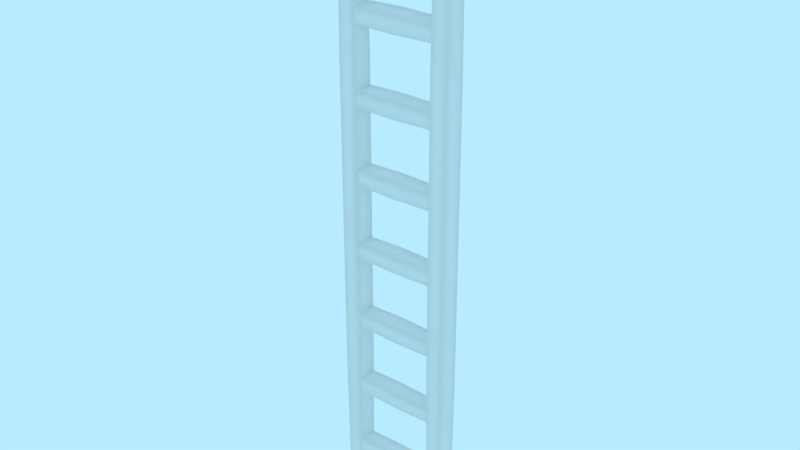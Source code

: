# Source: prop-ladder.blend  (saved by Blender 2.79.0; exported with 4.5.12 LTS)
import bpy
from mathutils import Matrix  # noqa: F401  (used for matrix-valued properties, if any)

bpy.ops.wm.read_factory_settings(use_empty=True)
scene = bpy.context.scene
scene.name = 'Scene'

# ---- collections
col_collection_1 = bpy.data.collections.new('Collection 1'); scene.collection.children.link(col_collection_1)

# ---- world
world_world = bpy.data.worlds.new('World'); scene.world = world_world
world_world.color = (0.4794, 0.8327, 1.0)
world_world.use_sun_shadow = False
world_world.sun_shadow_jitter_overblur = 0.0
world_world.cycles.sampling_method = 'MANUAL'

# ---- meshes
me_prop_ladder = bpy.data.meshes.new('prop-ladder')
me_prop_ladder.from_pydata([(0.3333, -2.01, -0.04306), (0.3333, 2.01, -0.04306), (0.3743, -2.01, -0.01331), (0.3743, 2.01, -0.01331), (0.3586, -2.01, 0.03483), (0.3586, 2.01, 0.03483), (0.308, -2.01, 0.03483), (0.308, 2.01, 0.03483), (0.2924, -2.01, -0.01331), (0.2924, 2.01, -0.01331), (-0.3333, -2.01, -0.04306), (-0.3333, 2.01, -0.04306), (-0.2924, -2.01, -0.01331), (-0.2924, 2.01, -0.01331), (-0.308, -2.01, 0.03483), (-0.308, 2.01, 0.03483), (-0.3586, -2.01, 0.03483), (-0.3586, 2.01, 0.03483), (-0.3743, -2.01, -0.01331), (-0.3743, 2.01, -0.01331), (0.3333, -1.005, -0.04306), (0.3333, -7.451e-08, -0.04306), (0.3333, 1.005, -0.04306), (0.3743, 1.005, -0.01331), (0.3743, -7.357e-08, -0.01331), (0.3743, -1.005, -0.01331), (0.3586, 1.005, 0.03483), (0.3586, -7.078e-08, 0.03483), (0.3586, -1.005, 0.03483), (0.308, 1.005, 0.03483), (0.308, -7.078e-08, 0.03483), (0.308, -1.005, 0.03483), (0.2924, 1.005, -0.01331), (0.2924, -7.357e-08, -0.01331), (0.2924, -1.005, -0.01331), (-0.3333, -1.005, -0.04306), (-0.3333, -7.451e-08, -0.04306), (-0.3333, 1.005, -0.04306), (-0.2924, 1.005, -0.01331), (-0.2924, -7.357e-08, -0.01331), (-0.2924, -1.005, -0.01331), (-0.308, 1.005, 0.03483), (-0.308, -7.078e-08, 0.03483), (-0.308, -1.005, 0.03483), (-0.3586, 1.005, 0.03483), (-0.3586, -7.078e-08, 0.03483), (-0.3586, -1.005, 0.03483), (-0.3743, 1.005, -0.01331), (-0.3743, -7.357e-08, -0.01331), (-0.3743, -1.005, -0.01331), (-0.3359, -1.75, -0.03767), (0.3359, -1.75, -0.03767), (-0.3359, -1.786, -0.01164), (0.3359, -1.786, -0.01164), (-0.3359, -1.772, 0.03047), (0.3359, -1.772, 0.03047), (-0.3359, -1.728, 0.03047), (0.3359, -1.728, 0.03047), (-0.3359, -1.714, -0.01164), (0.3359, -1.714, -0.01164), (6.497e-06, -1.75, -0.03767), (6.497e-06, -1.786, -0.01164), (6.497e-06, -1.772, 0.03047), (6.497e-06, -1.728, 0.03047), (6.497e-06, -1.714, -0.01164), (-0.3359, -1.25, -0.03767), (0.3359, -1.25, -0.03767), (-0.3359, -1.286, -0.01164), (0.3359, -1.286, -0.01164), (-0.3359, -1.272, 0.03047), (0.3359, -1.272, 0.03047), (-0.3359, -1.228, 0.03047), (0.3359, -1.228, 0.03047), (-0.3359, -1.214, -0.01164), (0.3359, -1.214, -0.01164), (6.497e-06, -1.25, -0.03767), (6.497e-06, -1.286, -0.01164), (6.497e-06, -1.272, 0.03047), (6.497e-06, -1.228, 0.03047), (6.497e-06, -1.214, -0.01164), (-0.3359, -0.75, -0.03767), (0.3359, -0.75, -0.03767), (-0.3359, -0.7858, -0.01164), (0.3359, -0.7858, -0.01164), (-0.3359, -0.7721, 0.03047), (0.3359, -0.7721, 0.03047), (-0.3359, -0.7279, 0.03047), (0.3359, -0.7279, 0.03047), (-0.3359, -0.7142, -0.01164), (0.3359, -0.7142, -0.01164), (6.497e-06, -0.75, -0.03767), (6.497e-06, -0.7858, -0.01164), (6.497e-06, -0.7721, 0.03047), (6.497e-06, -0.7279, 0.03047), (6.497e-06, -0.7142, -0.01164), (-0.3359, -0.25, -0.03767), (0.3359, -0.25, -0.03767), (-0.3359, -0.2858, -0.01164), (0.3359, -0.2858, -0.01164), (-0.3359, -0.2721, 0.03047), (0.3359, -0.2721, 0.03047), (-0.3359, -0.2279, 0.03047), (0.3359, -0.2279, 0.03047), (-0.3359, -0.2142, -0.01164), (0.3359, -0.2142, -0.01164), (6.497e-06, -0.25, -0.03767), (6.497e-06, -0.2858, -0.01164), (6.497e-06, -0.2721, 0.03047), (6.497e-06, -0.2279, 0.03047), (6.497e-06, -0.2142, -0.01164), (-0.3359, 0.25, -0.03767), (0.3359, 0.25, -0.03767), (-0.3359, 0.2142, -0.01164), (0.3359, 0.2142, -0.01164), (-0.3359, 0.2279, 0.03047), (0.3359, 0.2279, 0.03047), (-0.3359, 0.2721, 0.03047), (0.3359, 0.2721, 0.03047), (-0.3359, 0.2858, -0.01164), (0.3359, 0.2858, -0.01164), (6.497e-06, 0.25, -0.03767), (6.497e-06, 0.2142, -0.01164), (6.497e-06, 0.2279, 0.03047), (6.497e-06, 0.2721, 0.03047), (6.497e-06, 0.2858, -0.01164), (-0.3359, 0.75, -0.03767), (0.3359, 0.75, -0.03767), (-0.3359, 0.7142, -0.01164), (0.3359, 0.7142, -0.01164), (-0.3359, 0.7279, 0.03047), (0.3359, 0.7279, 0.03047), (-0.3359, 0.7721, 0.03047), (0.3359, 0.7721, 0.03047), (-0.3359, 0.7858, -0.01164), (0.3359, 0.7858, -0.01164), (6.497e-06, 0.75, -0.03767), (6.497e-06, 0.7142, -0.01164), (6.497e-06, 0.7279, 0.03047), (6.497e-06, 0.7721, 0.03047), (6.497e-06, 0.7858, -0.01164), (-0.3359, 1.25, -0.03767), (0.3359, 1.25, -0.03767), (-0.3359, 1.214, -0.01164), (0.3359, 1.214, -0.01164), (-0.3359, 1.228, 0.03047), (0.3359, 1.228, 0.03047), (-0.3359, 1.272, 0.03047), (0.3359, 1.272, 0.03047), (-0.3359, 1.286, -0.01164), (0.3359, 1.286, -0.01164), (6.497e-06, 1.25, -0.03767), (6.497e-06, 1.214, -0.01164), (6.497e-06, 1.228, 0.03047), (6.497e-06, 1.272, 0.03047), (6.497e-06, 1.286, -0.01164), (-0.3359, 1.75, -0.03767), (0.3359, 1.75, -0.03767), (-0.3359, 1.714, -0.01164), (0.3359, 1.714, -0.01164), (-0.3359, 1.728, 0.03047), (0.3359, 1.728, 0.03047), (-0.3359, 1.772, 0.03047), (0.3359, 1.772, 0.03047), (-0.3359, 1.786, -0.01164), (0.3359, 1.786, -0.01164), (6.497e-06, 1.75, -0.03767), (6.497e-06, 1.714, -0.01164), (6.497e-06, 1.728, 0.03047), (6.497e-06, 1.772, 0.03047), (6.497e-06, 1.786, -0.01164)], [], [(22, 1, 3, 23), (23, 3, 5, 26), (26, 5, 7, 29), (3, 1, 9, 7, 5), (29, 7, 9, 32), (32, 9, 1, 22), (0, 2, 4, 6, 8), (37, 11, 13, 38), (38, 13, 15, 41), (41, 15, 17, 44), (13, 11, 19, 17, 15), (44, 17, 19, 47), (47, 19, 11, 37), (10, 12, 14, 16, 18), (8, 34, 20, 0), (34, 33, 21, 20), (33, 32, 22, 21), (6, 31, 34, 8), (31, 30, 33, 34), (30, 29, 32, 33), (4, 28, 31, 6), (28, 27, 30, 31), (27, 26, 29, 30), (2, 25, 28, 4), (25, 24, 27, 28), (24, 23, 26, 27), (0, 20, 25, 2), (20, 21, 24, 25), (21, 22, 23, 24), (18, 49, 35, 10), (49, 48, 36, 35), (48, 47, 37, 36), (16, 46, 49, 18), (46, 45, 48, 49), (45, 44, 47, 48), (14, 43, 46, 16), (43, 42, 45, 46), (42, 41, 44, 45), (12, 40, 43, 14), (40, 39, 42, 43), (39, 38, 41, 42), (10, 35, 40, 12), (35, 36, 39, 40), (36, 37, 38, 39), (60, 51, 53, 61), (61, 53, 55, 62), (62, 55, 57, 63), (53, 51, 59, 57, 55), (63, 57, 59, 64), (64, 59, 51, 60), (50, 52, 54, 56, 58), (58, 64, 60, 50), (56, 63, 64, 58), (54, 62, 63, 56), (52, 61, 62, 54), (50, 60, 61, 52), (75, 66, 68, 76), (76, 68, 70, 77), (77, 70, 72, 78), (68, 66, 74, 72, 70), (78, 72, 74, 79), (79, 74, 66, 75), (65, 67, 69, 71, 73), (73, 79, 75, 65), (71, 78, 79, 73), (69, 77, 78, 71), (67, 76, 77, 69), (65, 75, 76, 67), (90, 81, 83, 91), (91, 83, 85, 92), (92, 85, 87, 93), (83, 81, 89, 87, 85), (93, 87, 89, 94), (94, 89, 81, 90), (80, 82, 84, 86, 88), (88, 94, 90, 80), (86, 93, 94, 88), (84, 92, 93, 86), (82, 91, 92, 84), (80, 90, 91, 82), (105, 96, 98, 106), (106, 98, 100, 107), (107, 100, 102, 108), (98, 96, 104, 102, 100), (108, 102, 104, 109), (109, 104, 96, 105), (95, 97, 99, 101, 103), (103, 109, 105, 95), (101, 108, 109, 103), (99, 107, 108, 101), (97, 106, 107, 99), (95, 105, 106, 97), (120, 111, 113, 121), (121, 113, 115, 122), (122, 115, 117, 123), (113, 111, 119, 117, 115), (123, 117, 119, 124), (124, 119, 111, 120), (110, 112, 114, 116, 118), (118, 124, 120, 110), (116, 123, 124, 118), (114, 122, 123, 116), (112, 121, 122, 114), (110, 120, 121, 112), (135, 126, 128, 136), (136, 128, 130, 137), (137, 130, 132, 138), (128, 126, 134, 132, 130), (138, 132, 134, 139), (139, 134, 126, 135), (125, 127, 129, 131, 133), (133, 139, 135, 125), (131, 138, 139, 133), (129, 137, 138, 131), (127, 136, 137, 129), (125, 135, 136, 127), (150, 141, 143, 151), (151, 143, 145, 152), (152, 145, 147, 153), (143, 141, 149, 147, 145), (153, 147, 149, 154), (154, 149, 141, 150), (140, 142, 144, 146, 148), (148, 154, 150, 140), (146, 153, 154, 148), (144, 152, 153, 146), (142, 151, 152, 144), (140, 150, 151, 142), (165, 156, 158, 166), (166, 158, 160, 167), (167, 160, 162, 168), (158, 156, 164, 162, 160), (168, 162, 164, 169), (169, 164, 156, 165), (155, 157, 159, 161, 163), (163, 169, 165, 155), (161, 168, 169, 163), (159, 167, 168, 161), (157, 166, 167, 159), (155, 165, 166, 157)])
me_prop_ladder.polygons.foreach_set('use_smooth', [True] * 140)
_k = set([(0, 2), (0, 8), (1, 3), (1, 9), (2, 4), (3, 5), (4, 6), (5, 7), (6, 8), (7, 9), (10, 12), (10, 18), (11, 13), (11, 19), (12, 14), (13, 15), (14, 16), (15, 17), (16, 18), (17, 19), (50, 52), (50, 58), (51, 53), (51, 59), (52, 54), (53, 55), (54, 56), (55, 57), (56, 58), (57, 59), (65, 67), (65, 73), (66, 68), (66, 74), (67, 69), (68, 70), (69, 71), (70, 72), (71, 73), (72, 74), (80, 82), (80, 88), (81, 83), (81, 89), (82, 84), (83, 85), (84, 86), (85, 87), (86, 88), (87, 89), (95, 97), (95, 103), (96, 98), (96, 104), (97, 99), (98, 100), (99, 101), (100, 102), (101, 103), (102, 104), (110, 112), (110, 118), (111, 113), (111, 119), (112, 114), (113, 115), (114, 116), (115, 117), (116, 118), (117, 119), (125, 127), (125, 133), (126, 128), (126, 134), (127, 129), (128, 130), (129, 131), (130, 132), (131, 133), (132, 134), (140, 142), (140, 148), (141, 143), (141, 149), (142, 144), (143, 145), (144, 146), (145, 147), (146, 148), (147, 149), (155, 157), (155, 163), (156, 158), (156, 164), (157, 159), (158, 160), (159, 161), (160, 162), (161, 163), (162, 164)])
me_prop_ladder.attributes.new('sharp_edge', 'BOOLEAN', 'EDGE').data.foreach_set('value', [ (min(e.vertices), max(e.vertices)) in _k for e in me_prop_ladder.edges])
_uv = me_prop_ladder.uv_layers.new(name='UVMap')
_uv.uv.foreach_set('vector', [-0.03042, -0.8166, -0.03042, -1.816, 0.01994, -1.816, 0.01994, -0.8166, -0.2318, -0.8166, -0.2318, -1.816, -0.1815, -1.816, -0.1815, -0.8166, -0.1815, -0.8166, -0.1815, -1.816, -0.1311, -1.816, -0.1311, -0.8166, 0.3403, 0.7656, 0.3558, 0.8135, 0.3151, 0.8431, 0.2743, 0.8135, 0.2899, 0.7656, -0.1311, -0.8166, -0.1311, -1.816, -0.08077, -1.816, -0.08077, -0.8166, -0.08077, -0.8166, -0.08077, -1.816, -0.03042, -1.816, -0.03042, -0.8166, 0.4959, 0.7952, 0.5366, 0.7656, 0.5774, 0.7952, 0.5618, 0.8431, 0.5115, 0.8431, 0.2227, -0.8166, 0.2227, -1.816, 0.273, -1.816, 0.273, -0.8166, 0.02125, -0.8166, 0.02125, -1.816, 0.0716, -1.816, 0.0716, -0.8166, 0.0716, -0.8166, 0.0716, -1.816, 0.122, -1.816, 0.122, -0.8166, 0.6446, 0.7656, 0.6602, 0.8135, 0.6194, 0.8431, 0.5787, 0.8135, 0.5942, 0.7656, 0.122, -0.8166, 0.122, -1.816, 0.1723, -1.816, 0.1723, -0.8166, 0.1723, -0.8166, 0.1723, -1.816, 0.2227, -1.816, 0.2227, -0.8166, 0.3571, 0.8024, 0.3867, 0.7616, 0.4346, 0.7772, 0.4346, 0.8276, 0.3867, 0.8431, -0.08077, 2.182, -0.08077, 1.183, -0.03042, 1.183, -0.03042, 2.182, -0.08077, 1.183, -0.08077, 0.1831, -0.03042, 0.1831, -0.03042, 1.183, -0.08077, 0.1831, -0.08077, -0.8166, -0.03042, -0.8166, -0.03042, 0.1831, -0.1311, 2.182, -0.1311, 1.183, -0.08077, 1.183, -0.08077, 2.182, -0.1311, 1.183, -0.1311, 0.1831, -0.08077, 0.1831, -0.08077, 1.183, -0.1311, 0.1831, -0.1311, -0.8166, -0.08077, -0.8166, -0.08077, 0.1831, -0.1815, 2.182, -0.1815, 1.183, -0.1311, 1.183, -0.1311, 2.182, -0.1815, 1.183, -0.1815, 0.1831, -0.1311, 0.1831, -0.1311, 1.183, -0.1815, 0.1831, -0.1815, -0.8166, -0.1311, -0.8166, -0.1311, 0.1831, -0.2318, 2.182, -0.2318, 1.183, -0.1815, 1.183, -0.1815, 2.182, -0.2318, 1.183, -0.2318, 0.1831, -0.1815, 0.1831, -0.1815, 1.183, -0.2318, 0.1831, -0.2318, -0.8166, -0.1815, -0.8166, -0.1815, 0.1831, -0.03042, 2.182, -0.03042, 1.183, 0.01994, 1.183, 0.01994, 2.182, -0.03042, 1.183, -0.03042, 0.1831, 0.01994, 0.1831, 0.01994, 1.183, -0.03042, 0.1831, -0.03042, -0.8166, 0.01994, -0.8166, 0.01994, 0.1831, 0.1723, 2.182, 0.1723, 1.183, 0.2227, 1.183, 0.2227, 2.182, 0.1723, 1.183, 0.1723, 0.1831, 0.2227, 0.1831, 0.2227, 1.183, 0.1723, 0.1831, 0.1723, -0.8166, 0.2227, -0.8166, 0.2227, 0.1831, 0.122, 2.182, 0.122, 1.183, 0.1723, 1.183, 0.1723, 2.182, 0.122, 1.183, 0.122, 0.1831, 0.1723, 0.1831, 0.1723, 1.183, 0.122, 0.1831, 0.122, -0.8166, 0.1723, -0.8166, 0.1723, 0.1831, 0.0716, 2.182, 0.0716, 1.183, 0.122, 1.183, 0.122, 2.182, 0.0716, 1.183, 0.0716, 0.1831, 0.122, 0.1831, 0.122, 1.183, 0.0716, 0.1831, 0.0716, -0.8166, 0.122, -0.8166, 0.122, 0.1831, 0.02124, 2.182, 0.02124, 1.183, 0.0716, 1.183, 0.0716, 2.182, 0.02124, 1.183, 0.02125, 0.1831, 0.0716, 0.1831, 0.0716, 1.183, 0.02125, 0.1831, 0.02125, -0.8166, 0.0716, -0.8166, 0.0716, 0.1831, 0.2227, 2.182, 0.2227, 1.183, 0.273, 1.183, 0.273, 2.182, 0.2227, 1.183, 0.2227, 0.1831, 0.273, 0.1831, 0.273, 1.183, 0.2227, 0.1831, 0.2227, -0.8166, 0.273, -0.8166, 0.273, 0.1831, 0.4505, 1.848, 0.4505, 1.514, 0.4946, 1.514, 0.4946, 1.848, 0.2743, 1.848, 0.2743, 1.514, 0.3184, 1.514, 0.3184, 1.848, 0.3184, 1.848, 0.3184, 1.514, 0.3624, 1.514, 0.3624, 1.848, 0.9021, 0.8431, 0.8664, 0.8172, 0.88, 0.7753, 0.9241, 0.7753, 0.9377, 0.8172, 0.3624, 1.848, 0.3624, 1.514, 0.4065, 1.514, 0.4065, 1.848, 0.4065, 1.848, 0.4065, 1.514, 0.4505, 1.514, 0.4505, 1.848, 1.228, 1.933, 1.202, 1.968, 1.161, 1.955, 1.161, 1.911, 1.202, 1.897, 0.4065, 2.182, 0.4065, 1.848, 0.4505, 1.848, 0.4505, 2.182, 0.3624, 2.182, 0.3624, 1.848, 0.4065, 1.848, 0.4065, 2.182, 0.3184, 2.182, 0.3184, 1.848, 0.3624, 1.848, 0.3624, 2.182, 0.2743, 2.182, 0.2743, 1.848, 0.3184, 1.848, 0.3184, 2.182, 0.4505, 2.182, 0.4505, 1.848, 0.4946, 1.848, 0.4946, 2.182, 0.8937, 1.179, 0.8937, 0.8444, 0.9377, 0.8444, 0.9377, 1.179, 0.7175, 1.179, 0.7175, 0.8444, 0.7615, 0.8444, 0.7615, 1.179, 0.7615, 1.179, 0.7615, 0.8444, 0.8056, 0.8444, 0.8056, 1.179, 1.196, 1.513, 1.161, 1.487, 1.174, 1.445, 1.218, 1.445, 1.232, 1.487, 0.8056, 1.179, 0.8056, 0.8444, 0.8496, 0.8444, 0.8496, 1.179, 0.8496, 1.179, 0.8496, 0.8444, 0.8937, 0.8444, 0.8937, 1.179, 1.232, 1.646, 1.218, 1.688, 1.174, 1.688, 1.161, 1.646, 1.196, 1.621, 0.8496, 1.513, 0.8496, 1.179, 0.8937, 1.179, 0.8937, 1.513, 0.8056, 1.513, 0.8056, 1.179, 0.8496, 1.179, 0.8496, 1.513, 0.7615, 1.513, 0.7615, 1.179, 0.8056, 1.179, 0.8056, 1.513, 0.7175, 1.513, 0.7175, 1.179, 0.7615, 1.179, 0.7615, 1.513, 0.8937, 1.513, 0.8937, 1.179, 0.9377, 1.179, 0.9377, 1.513, 0.8937, 1.848, 0.8937, 1.514, 0.9377, 1.514, 0.9377, 1.848, 0.7175, 1.848, 0.7175, 1.514, 0.7615, 1.514, 0.7615, 1.848, 0.7615, 1.848, 0.7615, 1.514, 0.8056, 1.514, 0.8056, 1.848, 1.05, 0.8431, 1.008, 0.8295, 1.008, 0.7854, 1.05, 0.7718, 1.076, 0.8075, 0.8056, 1.848, 0.8056, 1.514, 0.8496, 1.514, 0.8496, 1.848, 0.8496, 1.848, 0.8496, 1.514, 0.8937, 1.514, 0.8937, 1.848, 1.232, 2.068, 1.218, 2.11, 1.174, 2.11, 1.161, 2.068, 1.196, 2.042, 0.8496, 2.182, 0.8496, 1.848, 0.8937, 1.848, 0.8937, 2.182, 0.8056, 2.182, 0.8056, 1.848, 0.8496, 1.848, 0.8496, 2.182, 0.7615, 2.182, 0.7615, 1.848, 0.8056, 1.848, 0.8056, 2.182, 0.7175, 2.182, 0.7175, 1.848, 0.7615, 1.848, 0.7615, 2.182, 0.8937, 2.182, 0.8937, 1.848, 0.9377, 1.848, 0.9377, 2.182, 1.115, 1.179, 1.115, 0.8444, 1.159, 0.8444, 1.159, 1.179, 0.939, 1.179, 0.939, 0.8444, 0.9831, 0.8444, 0.9831, 1.179, 0.9831, 1.179, 0.9831, 0.8444, 1.027, 0.8444, 1.027, 1.179, 1.186, 2.041, 1.161, 2.005, 1.186, 1.97, 1.228, 1.983, 1.228, 2.027, 1.027, 1.179, 1.027, 0.8444, 1.071, 0.8444, 1.071, 1.179, 1.071, 1.179, 1.071, 0.8444, 1.115, 0.8444, 1.115, 1.179, 1.228, 2.147, 1.202, 2.182, 1.161, 2.169, 1.161, 2.125, 1.202, 2.111, 1.071, 1.513, 1.071, 1.179, 1.115, 1.179, 1.115, 1.513, 1.027, 1.513, 1.027, 1.179, 1.071, 1.179, 1.071, 1.513, 0.9831, 1.513, 0.9831, 1.179, 1.027, 1.179, 1.027, 1.513, 0.939, 1.513, 0.939, 1.179, 0.9831, 1.179, 0.9831, 1.513, 1.115, 1.513, 1.115, 1.179, 1.159, 1.179, 1.159, 1.513, 0.6721, 1.848, 0.6721, 1.514, 0.7162, 1.514, 0.7162, 1.848, 0.4959, 1.848, 0.4959, 1.514, 0.5399, 1.514, 0.5399, 1.848, 0.5399, 1.848, 0.5399, 1.514, 0.584, 1.514, 0.584, 1.848, 1.103, 0.8431, 1.077, 0.8075, 1.103, 0.7718, 1.145, 0.7854, 1.145, 0.8295, 0.584, 1.848, 0.584, 1.514, 0.628, 1.514, 0.628, 1.848, 0.628, 1.848, 0.628, 1.514, 0.6721, 1.514, 0.6721, 1.848, 1.007, 0.8075, 0.9809, 0.8431, 0.939, 0.8295, 0.939, 0.7854, 0.9809, 0.7718, 0.628, 2.182, 0.628, 1.848, 0.6721, 1.848, 0.6721, 2.182, 0.584, 2.182, 0.584, 1.848, 0.628, 1.848, 0.628, 2.182, 0.5399, 2.182, 0.5399, 1.848, 0.584, 1.848, 0.584, 2.182, 0.4959, 2.182, 0.4959, 1.848, 0.5399, 1.848, 0.5399, 2.182, 0.6721, 2.182, 0.6721, 1.848, 0.7162, 1.848, 0.7162, 2.182, 1.115, 1.848, 1.115, 1.514, 1.159, 1.514, 1.159, 1.848, 0.939, 1.848, 0.939, 1.514, 0.9831, 1.514, 0.9831, 1.848, 0.9831, 1.848, 0.9831, 1.514, 1.027, 1.514, 1.027, 1.848, 1.172, 0.8431, 1.146, 0.8075, 1.172, 0.7718, 1.214, 0.7854, 1.214, 0.8295, 1.027, 1.848, 1.027, 1.514, 1.071, 1.514, 1.071, 1.848, 1.071, 1.848, 1.071, 1.514, 1.115, 1.514, 1.115, 1.848, 0.796, 0.8075, 0.7702, 0.8431, 0.7283, 0.8295, 0.7283, 0.7854, 0.7702, 0.7718, 1.071, 2.182, 1.071, 1.848, 1.115, 1.848, 1.115, 2.182, 1.027, 2.182, 1.027, 1.848, 1.071, 1.848, 1.071, 2.182, 0.9831, 2.182, 0.9831, 1.848, 1.027, 1.848, 1.027, 2.182, 0.939, 2.182, 0.939, 1.848, 0.9831, 1.848, 0.9831, 2.182, 1.115, 2.182, 1.115, 1.848, 1.159, 1.848, 1.159, 2.182, 0.4505, 1.179, 0.4505, 0.8444, 0.4946, 0.8444, 0.4946, 1.179, 0.2743, 1.179, 0.2743, 0.8444, 0.3184, 0.8444, 0.3184, 1.179, 0.3184, 1.179, 0.3184, 0.8444, 0.3624, 0.8444, 0.3624, 1.179, 1.174, 1.757, 1.161, 1.716, 1.196, 1.69, 1.232, 1.716, 1.218, 1.757, 0.3624, 1.179, 0.3624, 0.8444, 0.4065, 0.8444, 0.4065, 1.179, 0.4065, 1.179, 0.4065, 0.8444, 0.4505, 0.8444, 0.4505, 1.179, 0.8651, 0.8295, 0.8232, 0.8431, 0.7973, 0.8075, 0.8232, 0.7718, 0.8651, 0.7854, 0.4065, 1.513, 0.4065, 1.179, 0.4505, 1.179, 0.4505, 1.513, 0.3624, 1.513, 0.3624, 1.179, 0.4065, 1.179, 0.4065, 1.513, 0.3184, 1.513, 0.3184, 1.179, 0.3624, 1.179, 0.3624, 1.513, 0.2743, 1.513, 0.2743, 1.179, 0.3184, 1.179, 0.3184, 1.513, 0.4505, 1.513, 0.4505, 1.179, 0.4946, 1.179, 0.4946, 1.513, 0.6721, 1.179, 0.6721, 0.8444, 0.7162, 0.8444, 0.7162, 1.179, 0.4959, 1.179, 0.4959, 0.8444, 0.5399, 0.8444, 0.5399, 1.179, 0.5399, 1.179, 0.5399, 0.8444, 0.584, 0.8444, 0.584, 1.179, 1.196, 1.827, 1.161, 1.801, 1.174, 1.759, 1.218, 1.759, 1.232, 1.801, 0.584, 1.179, 0.584, 0.8444, 0.628, 0.8444, 0.628, 1.179, 0.628, 1.179, 0.628, 0.8444, 0.6721, 0.8444, 0.6721, 1.179, 1.232, 1.854, 1.218, 1.896, 1.174, 1.896, 1.161, 1.854, 1.196, 1.828, 0.628, 1.513, 0.628, 1.179, 0.6721, 1.179, 0.6721, 1.513, 0.584, 1.513, 0.584, 1.179, 0.628, 1.179, 0.628, 1.513, 0.5399, 1.513, 0.5399, 1.179, 0.584, 1.179, 0.584, 1.513, 0.4959, 1.513, 0.4959, 1.179, 0.5399, 1.179, 0.5399, 1.513, 0.6721, 1.513, 0.6721, 1.179, 0.7162, 1.179, 0.7162, 1.513])
me_prop_ladder.use_remesh_preserve_volume = False
me_prop_ladder.use_remesh_preserve_attributes = False
me_prop_ladder.use_mirror_vertex_groups = False
me_prop_ladder.update()

# ---- objects
ob_prop_ladder = bpy.data.objects.new('prop-ladder', me_prop_ladder)

# ---- transforms, parenting, visibility, modifiers, constraints
ob_prop_ladder.location = (0.0, 0.0, 0.0)
ob_prop_ladder.rotation_euler = (1.571, -0.0, 0.0)
ob_prop_ladder.lineart.crease_threshold = 0.0
_m = ob_prop_ladder.modifiers.new('Displace', 'DISPLACE')
_m.strength = 0.1
_m.texture_coords = 'UV'
_m = ob_prop_ladder.modifiers.new('EdgeSplit', 'EDGE_SPLIT')
_m.use_edge_angle = False

# ---- collection membership
col_collection_1.objects.link(ob_prop_ladder)

# ---- scene / render settings (as saved in the file)
scene.frame_start = 0; scene.frame_end = 250; scene.frame_set(0)
scene.render.engine = 'BLENDER_EEVEE_NEXT'
scene.render.resolution_percentage = 50
scene.render.fps = 30
scene.render.dither_intensity = 0.0
scene.cycles.use_denoising = False
scene.cycles.samples = 128
scene.cycles.sampling_pattern = 'TABULATED_SOBOL'
scene.cycles.use_adaptive_sampling = False
scene.cycles.use_light_tree = False
scene.cycles.blur_glossy = 0.0
scene.cycles.sample_clamp_indirect = 0.0
scene.view_settings.view_transform = 'Standard'
bpy.context.view_layer.update()

# ---- added for rendering (the .blend has no active camera): camera
cam_auto = bpy.data.cameras.new('AutoCamera')
cam_auto.lens = 50.0
cam_auto.sensor_width = 36.0
cam_auto.clip_end = 1000.0
ob_auto_camera = bpy.data.objects.new('AutoCamera', cam_auto)
scene.collection.objects.link(ob_auto_camera)
ob_auto_camera.location = (3.80827, -4.56548, 3.04358)
ob_auto_camera.rotation_euler = (1.09748, -7.21219e-08, 0.694738)
scene.camera = ob_auto_camera
bpy.context.view_layer.update()
